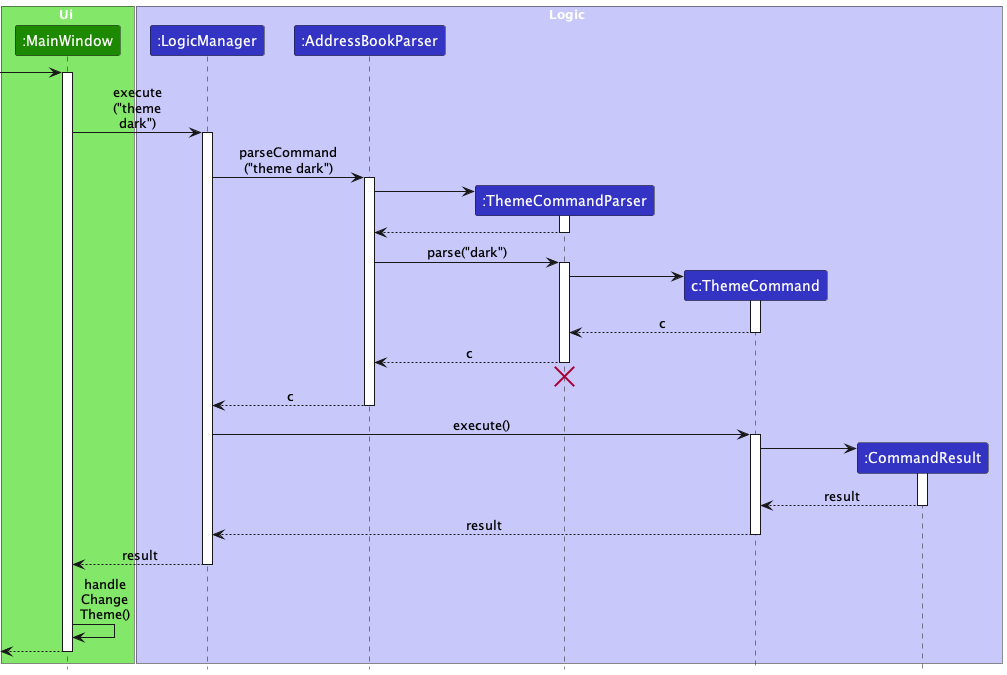

The diagram above was rendered by PlantUML. Its source (embedded in the PNG):
@startuml
!include style.puml
skinparam ArrowFontStyle plain
box Ui UI_COLOR_T1
participant ":MainWindow" as Ui UI_COLOR
end box

box Logic LOGIC_COLOR_T1
participant ":LogicManager" as LogicManager LOGIC_COLOR
participant ":AddressBookParser" as AddressBookParser LOGIC_COLOR
participant ":ThemeCommandParser" as ThemeCommandParser LOGIC_COLOR
participant "c:ThemeCommand" as ThemeCommand LOGIC_COLOR
participant ":CommandResult" as CommandResult LOGIC_COLOR
end box

[-> Ui :
activate Ui

Ui -> LogicManager : execute\n("theme\ndark")
activate LogicManager

LogicManager -> AddressBookParser : parseCommand\n("theme dark")
activate AddressBookParser

create ThemeCommandParser
AddressBookParser -> ThemeCommandParser
activate ThemeCommandParser

ThemeCommandParser --> AddressBookParser
deactivate ThemeCommandParser

AddressBookParser -> ThemeCommandParser : parse("dark")
activate ThemeCommandParser

create ThemeCommand
ThemeCommandParser -> ThemeCommand
activate ThemeCommand

ThemeCommand --> ThemeCommandParser : c
deactivate ThemeCommand

ThemeCommandParser --> AddressBookParser : c
deactivate ThemeCommandParser
'Hidden arrow to position the destroy marker below the end of the activation bar.
ThemeCommandParser -[hidden]-> AddressBookParser
destroy ThemeCommandParser

AddressBookParser --> LogicManager : c
deactivate AddressBookParser

LogicManager -> ThemeCommand : execute()
activate ThemeCommand

create CommandResult
ThemeCommand -> CommandResult
activate CommandResult

CommandResult --> ThemeCommand : result
deactivate CommandResult

ThemeCommand --> LogicManager : result
deactivate ThemeCommand

LogicManager --> Ui : result
deactivate LogicManager

Ui -> Ui : handle\nChange\nTheme()

[<--Ui
deactivate Ui
@enduml